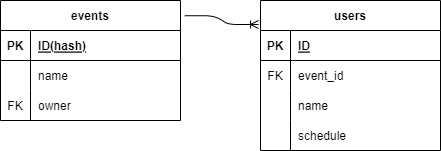

The diagram above was exported from draw.io. Its source (the exported page's mxGraphModel, read from the mxfile embedded in the PNG):
<mxGraphModel dx="590" dy="568" grid="1" gridSize="10" guides="1" tooltips="1" connect="1" arrows="1" fold="1" page="1" pageScale="1" pageWidth="827" pageHeight="1169" math="0" shadow="0">
  <root>
    <mxCell id="0" />
    <mxCell id="1" parent="0" />
    <mxCell id="2" value="events" style="shape=table;startSize=30;container=1;collapsible=1;childLayout=tableLayout;fixedRows=1;rowLines=0;fontStyle=1;align=center;resizeLast=1;" vertex="1" parent="1">
      <mxGeometry x="120" y="250" width="180" height="120" as="geometry">
        <mxRectangle x="220" y="220" width="80" height="30" as="alternateBounds" />
      </mxGeometry>
    </mxCell>
    <mxCell id="3" value="" style="shape=tableRow;horizontal=0;startSize=0;swimlaneHead=0;swimlaneBody=0;fillColor=none;collapsible=0;dropTarget=0;points=[[0,0.5],[1,0.5]];portConstraint=eastwest;top=0;left=0;right=0;bottom=1;" vertex="1" parent="2">
      <mxGeometry y="30" width="180" height="30" as="geometry" />
    </mxCell>
    <mxCell id="4" value="PK" style="shape=partialRectangle;connectable=0;fillColor=none;top=0;left=0;bottom=0;right=0;fontStyle=1;overflow=hidden;" vertex="1" parent="3">
      <mxGeometry width="30" height="30" as="geometry">
        <mxRectangle width="30" height="30" as="alternateBounds" />
      </mxGeometry>
    </mxCell>
    <mxCell id="5" value="ID(hash)" style="shape=partialRectangle;connectable=0;fillColor=none;top=0;left=0;bottom=0;right=0;align=left;spacingLeft=6;fontStyle=5;overflow=hidden;" vertex="1" parent="3">
      <mxGeometry x="30" width="150" height="30" as="geometry">
        <mxRectangle width="150" height="30" as="alternateBounds" />
      </mxGeometry>
    </mxCell>
    <mxCell id="6" value="" style="shape=tableRow;horizontal=0;startSize=0;swimlaneHead=0;swimlaneBody=0;fillColor=none;collapsible=0;dropTarget=0;points=[[0,0.5],[1,0.5]];portConstraint=eastwest;top=0;left=0;right=0;bottom=0;" vertex="1" parent="2">
      <mxGeometry y="60" width="180" height="30" as="geometry" />
    </mxCell>
    <mxCell id="7" value="" style="shape=partialRectangle;connectable=0;fillColor=none;top=0;left=0;bottom=0;right=0;editable=1;overflow=hidden;" vertex="1" parent="6">
      <mxGeometry width="30" height="30" as="geometry">
        <mxRectangle width="30" height="30" as="alternateBounds" />
      </mxGeometry>
    </mxCell>
    <mxCell id="8" value="name" style="shape=partialRectangle;connectable=0;fillColor=none;top=0;left=0;bottom=0;right=0;align=left;spacingLeft=6;overflow=hidden;" vertex="1" parent="6">
      <mxGeometry x="30" width="150" height="30" as="geometry">
        <mxRectangle width="150" height="30" as="alternateBounds" />
      </mxGeometry>
    </mxCell>
    <mxCell id="32" value="" style="shape=tableRow;horizontal=0;startSize=0;swimlaneHead=0;swimlaneBody=0;fillColor=none;collapsible=0;dropTarget=0;points=[[0,0.5],[1,0.5]];portConstraint=eastwest;top=0;left=0;right=0;bottom=0;" vertex="1" parent="2">
      <mxGeometry y="90" width="180" height="30" as="geometry" />
    </mxCell>
    <mxCell id="33" value="FK" style="shape=partialRectangle;connectable=0;fillColor=none;top=0;left=0;bottom=0;right=0;editable=1;overflow=hidden;" vertex="1" parent="32">
      <mxGeometry width="30" height="30" as="geometry">
        <mxRectangle width="30" height="30" as="alternateBounds" />
      </mxGeometry>
    </mxCell>
    <mxCell id="34" value="owner" style="shape=partialRectangle;connectable=0;fillColor=none;top=0;left=0;bottom=0;right=0;align=left;spacingLeft=6;overflow=hidden;" vertex="1" parent="32">
      <mxGeometry x="30" width="150" height="30" as="geometry">
        <mxRectangle width="150" height="30" as="alternateBounds" />
      </mxGeometry>
    </mxCell>
    <mxCell id="15" value="" style="edgeStyle=entityRelationEdgeStyle;fontSize=12;html=1;endArrow=ERoneToMany;exitX=1.024;exitY=0.127;exitDx=0;exitDy=0;entryX=-0.011;entryY=0.16;entryDx=0;entryDy=0;exitPerimeter=0;entryPerimeter=0;" edge="1" parent="1" source="2" target="16">
      <mxGeometry width="100" height="100" relative="1" as="geometry">
        <mxPoint x="260" y="340" as="sourcePoint" />
        <mxPoint x="400" y="350" as="targetPoint" />
      </mxGeometry>
    </mxCell>
    <mxCell id="16" value="users" style="shape=table;startSize=30;container=1;collapsible=1;childLayout=tableLayout;fixedRows=1;rowLines=0;fontStyle=1;align=center;resizeLast=1;" vertex="1" parent="1">
      <mxGeometry x="380" y="250" width="180" height="150" as="geometry" />
    </mxCell>
    <mxCell id="17" value="" style="shape=tableRow;horizontal=0;startSize=0;swimlaneHead=0;swimlaneBody=0;fillColor=none;collapsible=0;dropTarget=0;points=[[0,0.5],[1,0.5]];portConstraint=eastwest;top=0;left=0;right=0;bottom=1;" vertex="1" parent="16">
      <mxGeometry y="30" width="180" height="30" as="geometry" />
    </mxCell>
    <mxCell id="18" value="PK" style="shape=partialRectangle;connectable=0;fillColor=none;top=0;left=0;bottom=0;right=0;fontStyle=1;overflow=hidden;" vertex="1" parent="17">
      <mxGeometry width="30" height="30" as="geometry">
        <mxRectangle width="30" height="30" as="alternateBounds" />
      </mxGeometry>
    </mxCell>
    <mxCell id="19" value="ID" style="shape=partialRectangle;connectable=0;fillColor=none;top=0;left=0;bottom=0;right=0;align=left;spacingLeft=6;fontStyle=5;overflow=hidden;" vertex="1" parent="17">
      <mxGeometry x="30" width="150" height="30" as="geometry">
        <mxRectangle width="150" height="30" as="alternateBounds" />
      </mxGeometry>
    </mxCell>
    <mxCell id="20" value="" style="shape=tableRow;horizontal=0;startSize=0;swimlaneHead=0;swimlaneBody=0;fillColor=none;collapsible=0;dropTarget=0;points=[[0,0.5],[1,0.5]];portConstraint=eastwest;top=0;left=0;right=0;bottom=0;" vertex="1" parent="16">
      <mxGeometry y="60" width="180" height="30" as="geometry" />
    </mxCell>
    <mxCell id="21" value="FK" style="shape=partialRectangle;connectable=0;fillColor=none;top=0;left=0;bottom=0;right=0;editable=1;overflow=hidden;" vertex="1" parent="20">
      <mxGeometry width="30" height="30" as="geometry">
        <mxRectangle width="30" height="30" as="alternateBounds" />
      </mxGeometry>
    </mxCell>
    <mxCell id="22" value="event_id" style="shape=partialRectangle;connectable=0;fillColor=none;top=0;left=0;bottom=0;right=0;align=left;spacingLeft=6;overflow=hidden;" vertex="1" parent="20">
      <mxGeometry x="30" width="150" height="30" as="geometry">
        <mxRectangle width="150" height="30" as="alternateBounds" />
      </mxGeometry>
    </mxCell>
    <mxCell id="23" value="" style="shape=tableRow;horizontal=0;startSize=0;swimlaneHead=0;swimlaneBody=0;fillColor=none;collapsible=0;dropTarget=0;points=[[0,0.5],[1,0.5]];portConstraint=eastwest;top=0;left=0;right=0;bottom=0;" vertex="1" parent="16">
      <mxGeometry y="90" width="180" height="30" as="geometry" />
    </mxCell>
    <mxCell id="24" value="" style="shape=partialRectangle;connectable=0;fillColor=none;top=0;left=0;bottom=0;right=0;editable=1;overflow=hidden;" vertex="1" parent="23">
      <mxGeometry width="30" height="30" as="geometry">
        <mxRectangle width="30" height="30" as="alternateBounds" />
      </mxGeometry>
    </mxCell>
    <mxCell id="25" value="name" style="shape=partialRectangle;connectable=0;fillColor=none;top=0;left=0;bottom=0;right=0;align=left;spacingLeft=6;overflow=hidden;" vertex="1" parent="23">
      <mxGeometry x="30" width="150" height="30" as="geometry">
        <mxRectangle width="150" height="30" as="alternateBounds" />
      </mxGeometry>
    </mxCell>
    <mxCell id="36" value="" style="shape=tableRow;horizontal=0;startSize=0;swimlaneHead=0;swimlaneBody=0;fillColor=none;collapsible=0;dropTarget=0;points=[[0,0.5],[1,0.5]];portConstraint=eastwest;top=0;left=0;right=0;bottom=0;" vertex="1" parent="16">
      <mxGeometry y="120" width="180" height="30" as="geometry" />
    </mxCell>
    <mxCell id="37" value="" style="shape=partialRectangle;connectable=0;fillColor=none;top=0;left=0;bottom=0;right=0;editable=1;overflow=hidden;" vertex="1" parent="36">
      <mxGeometry width="30" height="30" as="geometry">
        <mxRectangle width="30" height="30" as="alternateBounds" />
      </mxGeometry>
    </mxCell>
    <mxCell id="38" value="schedule" style="shape=partialRectangle;connectable=0;fillColor=none;top=0;left=0;bottom=0;right=0;align=left;spacingLeft=6;overflow=hidden;" vertex="1" parent="36">
      <mxGeometry x="30" width="150" height="30" as="geometry">
        <mxRectangle width="150" height="30" as="alternateBounds" />
      </mxGeometry>
    </mxCell>
  </root>
</mxGraphModel>